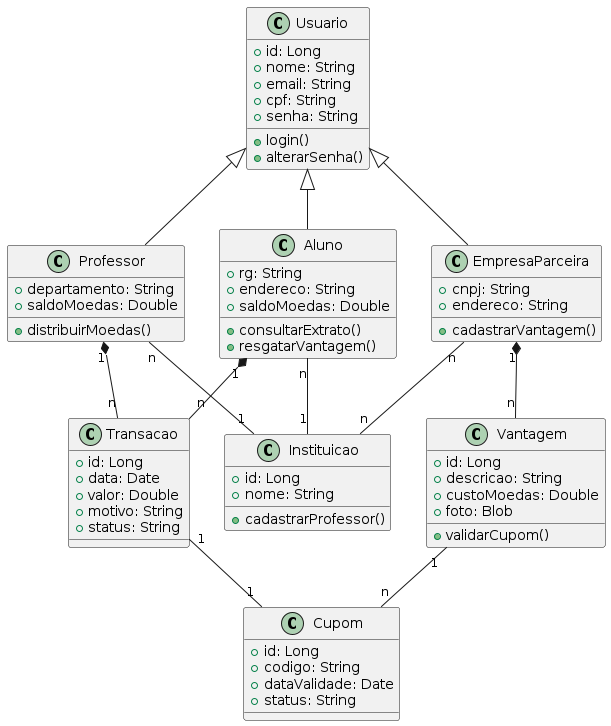

The diagram above was rendered by PlantUML. Its source (embedded in the PNG):
@startuml
class Usuario {
  +id: Long
  +nome: String
  +email: String
  +cpf: String
  +senha: String
  +login()
  +alterarSenha()
}

class Aluno {
  +rg: String
  +endereco: String
  +saldoMoedas: Double
  +consultarExtrato()
  +resgatarVantagem()
}

class Professor {
  +departamento: String
  +saldoMoedas: Double
  +distribuirMoedas()
}

class EmpresaParceira {
  +cnpj: String
  +endereco: String
  +cadastrarVantagem()
}

class Instituicao {
  +id: Long
  +nome: String
  +cadastrarProfessor()
}

class Vantagem {
  +id: Long
  +descricao: String
  +custoMoedas: Double
  +foto: Blob
  +validarCupom()
}

class Transacao {
  +id: Long
  +data: Date
  +valor: Double
  +motivo: String
  +status: String
}

class Cupom {
  +id: Long
  +codigo: String
  +dataValidade: Date
  +status: String
}

Usuario <|-- Aluno
Usuario <|-- Professor
Usuario <|-- EmpresaParceira

Aluno "1" *-- "n" Transacao
Professor "1" *-- "n" Transacao
EmpresaParceira "1" *-- "n" Vantagem
Vantagem "1" -- "n" Cupom
Transacao "1" -- "1" Cupom

Aluno "n" -- "1" Instituicao
Professor "n" -- "1" Instituicao
EmpresaParceira "n" -- "n" Instituicao

@enduml